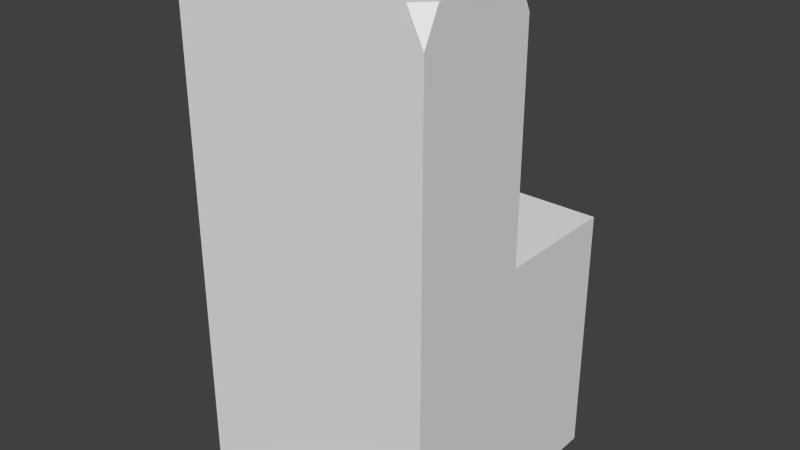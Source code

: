 # Source: link1.blend  (saved by Blender 2.75.0; exported with 4.5.12 LTS)
import bpy
from mathutils import Matrix  # noqa: F401  (used for matrix-valued properties, if any)

bpy.ops.wm.read_factory_settings(use_empty=True)
scene = bpy.context.scene
scene.name = 'Scene'

# ---- collections
col_collection_1 = bpy.data.collections.new('Collection 1'); scene.collection.children.link(col_collection_1)

# ---- world
world_world = bpy.data.worlds.new('World'); scene.world = world_world
world_world.color = (0.05088, 0.05088, 0.05088)
world_world.use_sun_shadow = False
world_world.sun_shadow_jitter_overblur = 0.0
world_world.cycles.sampling_method = 'MANUAL'
world_world.cycles.sample_map_resolution = 256

# ---- meshes
me_cube = bpy.data.meshes.new('Cube')
me_cube.from_pydata([(1.0, 1.0, -1.0), (1.0, -1.0, -1.0), (-1.0, -1.0, -1.0), (-1.0, 1.0, -1.0), (1.0, 1.0, 1.0), (1.0, -1.0, 1.0), (-1.0, -1.0, 1.0), (-1.0, 1.0, 1.0), (1.0, -5.364e-07, 1.0), (2.384e-07, 1.0, 1.0), (-5.364e-07, -1.0, 1.0), (-1.0, 1.788e-07, 1.0), (-1.49e-07, -1.788e-07, 1.0), (1.0, -5.96e-08, -1.0), (-1.0, -1.0, 3.0), (1.788e-07, 1.0, -1.0), (-5.364e-07, -1.0, 3.0), (-1.0, 1.788e-07, 3.0), (-1.49e-07, -1.788e-07, 3.0), (1.0, -0.5, 1.0), (0.5, -1.0, 1.0), (-1.49e-07, -1.788e-07, 2.0), (0.5, -3.576e-07, 1.0), (1.0, -0.5, 3.0), (0.5, -1.0, 3.0), (-3.427e-07, -0.5, 3.0), (0.5, -3.576e-07, 3.0), (1.0, -5.364e-07, 2.0), (-5.364e-07, -1.0, 2.0), (1.0, -1.0, 2.0), (0.5, -3.576e-07, 2.0), (0.5, -0.5, 3.0), (0.5, -1.0, 2.0), (1.0, -0.5, 2.0), (1.0, -0.75, 1.0), (0.75, -1.0, 1.0), (-1.49e-07, -1.788e-07, 1.5), (0.75, -4.47e-07, 1.0), (1.0, -0.75, 3.0), (0.75, -1.0, 3.0), (-4.396e-07, -0.75, 3.0), (0.75, -4.47e-07, 3.0), (1.0, -5.364e-07, 1.5), (-5.364e-07, -1.0, 1.5), (1.0, -1.0, 2.5), (1.0, -0.25, 1.0), (0.25, -1.0, 1.0), (-1.49e-07, -1.788e-07, 2.5), (0.25, -2.682e-07, 1.0), (1.0, -0.25, 3.0), (0.25, -1.0, 3.0), (-2.459e-07, -0.25, 3.0), (0.25, -2.682e-07, 3.0), (1.0, -5.364e-07, 2.5), (-5.364e-07, -1.0, 2.5), (1.0, -1.0, 1.5), (0.5, -3.576e-07, 2.5), (0.5, -3.576e-07, 1.5), (0.75, -4.47e-07, 2.0), (0.25, -2.682e-07, 2.0), (0.5, -0.75, 3.0), (0.5, -0.25, 3.0), (0.75, -0.5, 3.0), (0.25, -0.5, 3.0), (0.5, -1.0, 2.5), (0.5, -1.0, 1.5), (0.25, -1.0, 2.0), (0.75, -1.0, 2.0), (1.0, -0.5, 2.5), (1.0, -0.5, 1.5), (1.0, -0.75, 2.0), (1.0, -0.25, 2.0), (0.25, -2.682e-07, 2.5), (0.25, -0.75, 3.0), (0.75, -1.0, 2.5), (1.0, -0.25, 2.5), (0.75, -4.47e-07, 2.5), (0.75, -4.47e-07, 1.5), (0.25, -2.682e-07, 1.5), (0.75, -0.75, 3.0), (0.75, -0.25, 3.0), (0.25, -0.25, 3.0), (0.25, -1.0, 2.5), (0.25, -1.0, 1.5), (0.75, -1.0, 1.5), (1.0, -0.75, 2.5), (1.0, -0.75, 1.5), (1.0, -0.25, 1.5), (1.0, -0.875, 1.0), (0.875, -1.0, 1.0), (-1.49e-07, -1.788e-07, 1.25), (0.875, -4.917e-07, 1.0), (1.0, -0.875, 3.0), (0.875, -1.0, 3.0), (-4.88e-07, -0.875, 3.0), (0.875, -4.917e-07, 3.0), (1.0, -5.364e-07, 1.25), (-5.364e-07, -1.0, 1.25), (1.0, -1.0, 2.75), (1.0, -0.125, 1.0), (0.125, -1.0, 1.0), (-1.49e-07, -1.788e-07, 2.75), (0.125, -2.235e-07, 1.0), (1.0, -0.125, 3.0), (0.125, -1.0, 3.0), (-1.974e-07, -0.125, 3.0), (0.125, -2.235e-07, 3.0), (1.0, -5.364e-07, 2.75), (-5.364e-07, -1.0, 2.75), (1.0, -1.0, 1.25), (0.5, -3.576e-07, 2.75), (0.5, -3.576e-07, 1.25), (0.875, -4.917e-07, 2.0), (0.375, -3.129e-07, 2.0), (0.5, -0.875, 3.0), (0.5, -0.125, 3.0), (0.875, -0.5, 3.0), (0.375, -0.5, 3.0), (0.5, -1.0, 2.75), (0.5, -1.0, 1.25), (0.125, -1.0, 2.0), (0.625, -1.0, 2.0), (1.0, -0.5, 2.75), (1.0, -0.5, 1.25), (1.0, -0.875, 2.0), (1.0, -0.375, 2.0), (1.0, -0.625, 1.0), (0.625, -1.0, 1.0), (-1.49e-07, -1.788e-07, 1.75), (0.625, -4.023e-07, 1.0), (1.0, -0.625, 3.0), (0.625, -1.0, 3.0), (-3.912e-07, -0.625, 3.0), (0.625, -4.023e-07, 3.0), (1.0, -5.364e-07, 1.75), (-5.364e-07, -1.0, 1.75), (1.0, -1.0, 2.25), (1.0, -0.375, 1.0), (0.375, -1.0, 1.0), (-1.49e-07, -1.788e-07, 2.25), (0.375, -3.129e-07, 1.0), (1.0, -0.375, 3.0), (0.375, -1.0, 3.0), (-2.943e-07, -0.375, 3.0), (0.375, -3.129e-07, 3.0), (1.0, -5.364e-07, 2.25), (-5.364e-07, -1.0, 2.25), (1.0, -1.0, 1.75), (0.5, -3.576e-07, 2.25), (0.5, -3.576e-07, 1.75), (0.625, -4.023e-07, 2.0), (0.125, -2.235e-07, 2.0), (0.5, -0.625, 3.0), (0.5, -0.375, 3.0), (0.625, -0.5, 3.0), (0.125, -0.5, 3.0), (0.5, -1.0, 2.25), (0.5, -1.0, 1.75), (0.375, -1.0, 2.0), (0.875, -1.0, 2.0), (1.0, -0.5, 2.25), (1.0, -0.5, 1.75), (1.0, -0.625, 2.0), (1.0, -0.125, 2.0), (0.25, -2.682e-07, 2.75), (0.25, -2.682e-07, 2.25), (0.375, -3.129e-07, 2.5), (0.125, -2.235e-07, 2.5), (0.25, -0.875, 3.0), (0.25, -0.625, 3.0), (0.375, -0.75, 3.0), (0.125, -0.75, 3.0), (0.75, -1.0, 2.75), (0.75, -1.0, 2.25), (0.625, -1.0, 2.5), (0.875, -1.0, 2.5), (1.0, -0.25, 2.75), (1.0, -0.25, 2.25), (1.0, -0.375, 2.5), (1.0, -0.125, 2.5), (0.75, -4.47e-07, 2.75), (0.75, -4.47e-07, 2.25), (0.875, -4.917e-07, 2.5), (0.625, -4.023e-07, 2.5), (0.75, -4.47e-07, 1.75), (0.75, -4.47e-07, 1.25), (0.875, -4.917e-07, 1.5), (0.625, -4.023e-07, 1.5), (0.25, -2.682e-07, 1.75), (0.25, -2.682e-07, 1.25), (0.375, -3.129e-07, 1.5), (0.125, -2.235e-07, 1.5), (0.75, -0.875, 3.0), (0.75, -0.625, 3.0), (0.875, -0.75, 3.0), (0.625, -0.75, 3.0), (0.75, -0.375, 3.0), (0.75, -0.125, 3.0), (0.875, -0.25, 3.0), (0.625, -0.25, 3.0), (0.25, -0.375, 3.0), (0.25, -0.125, 3.0), (0.375, -0.25, 3.0), (0.125, -0.25, 3.0), (0.25, -1.0, 2.75), (0.25, -1.0, 2.25), (0.125, -1.0, 2.5), (0.375, -1.0, 2.5), (0.25, -1.0, 1.75), (0.25, -1.0, 1.25), (0.125, -1.0, 1.5), (0.375, -1.0, 1.5), (0.75, -1.0, 1.75), (0.75, -1.0, 1.25), (0.625, -1.0, 1.5), (0.875, -1.0, 1.5), (1.0, -0.75, 2.75), (1.0, -0.75, 2.25), (1.0, -0.875, 2.5), (1.0, -0.625, 2.5), (1.0, -0.75, 1.75), (1.0, -0.75, 1.25), (1.0, -0.875, 1.5), (1.0, -0.625, 1.5), (1.0, -0.25, 1.75), (1.0, -0.25, 1.25), (1.0, -0.375, 1.5), (1.0, -0.125, 1.5), (0.125, -2.235e-07, 2.75), (0.125, -0.875, 3.0), (0.875, -1.0, 2.75), (1.0, -0.125, 2.75), (0.625, -4.023e-07, 2.75), (0.625, -4.023e-07, 1.75), (0.125, -2.235e-07, 1.75), (0.625, -0.875, 3.0), (0.625, -0.375, 3.0), (0.125, -0.375, 3.0), (0.375, -1.0, 2.75), (0.375, -1.0, 1.75), (0.875, -1.0, 1.75), (1.0, -0.625, 2.75), (1.0, -0.625, 1.75), (1.0, -0.125, 1.75), (0.375, -3.129e-07, 2.75), (0.375, -3.129e-07, 2.25), (0.125, -2.235e-07, 2.25), (0.375, -0.875, 3.0), (0.375, -0.625, 3.0), (0.125, -0.625, 3.0), (0.625, -1.0, 2.75), (0.625, -1.0, 2.25), (0.875, -1.0, 2.25), (1.0, -0.375, 2.75), (1.0, -0.375, 2.25), (1.0, -0.125, 2.25), (0.875, -4.917e-07, 2.75), (0.875, -4.917e-07, 2.25), (0.625, -4.023e-07, 2.25), (0.875, -4.917e-07, 1.75), (0.875, -4.917e-07, 1.25), (0.625, -4.023e-07, 1.25), (0.375, -3.129e-07, 1.75), (0.375, -3.129e-07, 1.25), (0.125, -2.235e-07, 1.25), (0.875, -0.875, 3.0), (0.875, -0.625, 3.0), (0.625, -0.625, 3.0), (0.875, -0.375, 3.0), (0.875, -0.125, 3.0), (0.625, -0.125, 3.0), (0.375, -0.375, 3.0), (0.375, -0.125, 3.0), (0.125, -0.125, 3.0), (0.125, -1.0, 2.75), (0.125, -1.0, 2.25), (0.375, -1.0, 2.25), (0.125, -1.0, 1.75), (0.125, -1.0, 1.25), (0.375, -1.0, 1.25), (0.625, -1.0, 1.75), (0.625, -1.0, 1.25), (0.875, -1.0, 1.25), (1.0, -0.875, 2.75), (1.0, -0.875, 2.25), (1.0, -0.625, 2.25), (1.0, -0.875, 1.75), (1.0, -0.875, 1.25), (1.0, -0.625, 1.25), (1.0, -0.375, 1.75), (1.0, -0.375, 1.25), (1.0, -0.125, 1.25), (1.0, 1.0, 0.0), (1.0, -1.0, 0.0), (-1.0, 1.0, 0.0), (1.0, -0.9375, 1.0), (-0.5, 1.0, 1.0), (1.0, 0.5, 1.0), (0.5, 1.0, 1.0), (4.47e-08, 0.5, 1.0), (0.9375, -5.141e-07, 1.0), (1.0, -0.0625, 1.0), (0.0625, -2.012e-07, 1.0), (1.0, -0.5625, 1.0), (0.5625, -3.8e-07, 1.0), (1.0, -0.4375, 1.0), (0.4375, -3.353e-07, 1.0), (1.0, -0.8125, 1.0), (0.8125, -4.694e-07, 1.0), (1.0, -0.1875, 1.0), (0.1875, -2.459e-07, 1.0), (1.0, -0.6875, 1.0), (0.6875, -4.247e-07, 1.0), (1.0, -0.3125, 1.0), (0.3125, -2.906e-07, 1.0), (1.0, -0.5, -1.0), (-0.5, 1.0, -1.0), (1.0, 1.0, 0.5), (1.0, -1.0, 0.5), (-1.0, 1.0, 0.5), (1.0, -0.9688, 1.0), (-0.75, 1.0, 1.0), (1.0, 0.75, 1.0), (0.75, 1.0, 1.0), (1.416e-07, 0.75, 1.0), (0.9687, -5.253e-07, 1.0), (1.0, 1.0, -0.5), (0.5, 1.0, -1.0), (1.0, 0.5, -1.0), (1.0, -0.03125, 1.0), (0.03125, -1.9e-07, 1.0), (1.0, -0.5313, 1.0), (0.5312, -3.688e-07, 1.0), (1.0, -0.4688, 1.0), (0.4687, -3.465e-07, 1.0), (1.0, -0.7813, 1.0), (0.7812, -4.582e-07, 1.0), (1.0, -0.2188, 1.0), (0.2187, -2.57e-07, 1.0), (1.0, -0.7188, 1.0), (0.7187, -4.359e-07, 1.0), (1.0, -0.2813, 1.0), (0.2812, -2.794e-07, 1.0), (1.0, -1.0, -0.5), (-1.0, 1.0, -0.5), (1.0, -0.9063, 1.0), (-0.25, 1.0, 1.0), (1.0, 0.25, 1.0), (0.25, 1.0, 1.0), (-5.215e-08, 0.25, 1.0), (0.9062, -5.029e-07, 1.0), (1.0, -0.09375, 1.0), (0.09375, -2.123e-07, 1.0), (1.0, -0.5938, 1.0), (0.5937, -3.912e-07, 1.0), (1.0, -0.4063, 1.0), (0.4062, -3.241e-07, 1.0), (1.0, -0.8438, 1.0), (0.8437, -4.806e-07, 1.0), (1.0, -0.1563, 1.0), (0.1562, -2.347e-07, 1.0), (1.0, -0.6563, 1.0), (0.6562, -4.135e-07, 1.0), (1.0, -0.3438, 1.0), (0.3437, -3.017e-07, 1.0), (0.5, 0.5, -1.0), (-0.25, 0.75, 1.0), (1.0, 0.875, 1.0), (0.875, 1.0, 1.0), (1.9e-07, 0.875, 1.0), (0.9844, -5.309e-07, 1.0), (0.01562, -1.844e-07, 1.0), (0.5156, -3.632e-07, 1.0), (0.4844, -3.52e-07, 1.0), (0.7656, -4.526e-07, 1.0), (0.2344, -2.626e-07, 1.0), (0.7344, -4.414e-07, 1.0), (0.2656, -2.738e-07, 1.0), (1.0, 0.125, 1.0), (0.125, 1.0, 1.0), (-1.006e-07, 0.125, 1.0), (0.8906, -4.973e-07, 1.0), (0.1094, -2.179e-07, 1.0), (0.6094, -3.967e-07, 1.0), (0.3906, -3.185e-07, 1.0), (0.8594, -4.862e-07, 1.0), (0.1406, -2.291e-07, 1.0), (0.6406, -4.079e-07, 1.0), (0.3594, -3.073e-07, 1.0), (1.0, 0.625, 1.0), (0.625, 1.0, 1.0), (9.313e-08, 0.625, 1.0), (0.9531, -5.197e-07, 1.0), (0.04687, -1.956e-07, 1.0), (0.5469, -3.744e-07, 1.0), (0.4531, -3.409e-07, 1.0), (0.7969, -4.638e-07, 1.0), (0.2031, -2.515e-07, 1.0), (0.7031, -4.303e-07, 1.0), (0.2969, -2.85e-07, 1.0), (1.0, 0.375, 1.0), (0.375, 1.0, 1.0), (-3.725e-09, 0.375, 1.0), (0.9219, -5.085e-07, 1.0), (0.07812, -2.068e-07, 1.0), (0.5781, -3.856e-07, 1.0), (0.4219, -3.297e-07, 1.0), (0.8281, -4.75e-07, 1.0), (0.1719, -2.403e-07, 1.0), (0.6719, -4.191e-07, 1.0), (0.3281, -2.962e-07, 1.0), (-0.75, 1.0, -1.0), (1.0, 1.0, 0.75), (-1.0, 1.0, 0.75), (-0.875, 1.0, 1.0), (0.9375, 1.0, 1.0), (1.0, 1.0, -0.75), (0.75, 1.0, -1.0), (-1.0, 1.0, -0.75), (-0.125, 1.0, 1.0), (0.0625, 1.0, 1.0), (-0.25, 1.0, -1.0), (1.0, 1.0, 0.25), (-1.0, 1.0, 0.25), (-0.625, 1.0, 1.0), (0.5625, 1.0, 1.0), (1.0, 1.0, -0.25), (0.25, 1.0, -1.0), (-1.0, 1.0, -0.25), (-0.375, 1.0, 1.0), (0.4375, 1.0, 1.0), (0.8125, 1.0, 1.0), (0.1875, 1.0, 1.0), (0.6875, 1.0, 1.0), (0.3125, 1.0, 1.0)], [], [(13, 315, 1, 2, 3, 411, 316, 421, 15, 365), (228, 101, 18, 106), (0, 416, 326, 426, 292, 422, 317, 412, 4, 367, 322, 389, 297, 400, 347, 378, 8, 329, 301, 351, 99, 359, 309, 337, 45, 341, 313, 363, 137, 355, 305, 333, 19, 331, 303, 353, 126, 361, 311, 339, 34, 335, 307, 357, 88, 345, 295, 320, 5, 318, 293, 343, 1, 315, 13, 328), (1, 343, 293, 318, 5, 89, 35, 127, 20, 138, 46, 100, 10, 6, 2), (2, 6, 11, 7, 413, 319, 423, 294, 428, 344, 418, 3), (4, 412, 317, 422, 292, 426, 326, 416, 0, 417, 327, 427, 15, 421, 316, 411, 3, 418, 344, 428, 294, 423, 319, 413, 7, 414, 321, 424, 296, 429, 346, 419, 9, 420, 379, 432, 348, 434, 401, 430, 298, 425, 390, 433, 323, 431, 368, 415), (12, 11, 17, 18, 101, 47, 139, 21, 128, 36, 90), (4, 415, 368, 431, 323, 433, 390, 425, 298, 430, 401, 434, 348, 432, 379, 420, 9, 369, 324, 391, 299, 402, 349, 380, 12, 371, 330, 393, 302, 404, 352, 382, 102, 386, 360, 408, 310, 397, 338, 375, 48, 377, 342, 399, 314, 410, 364, 388, 140, 384, 356, 406, 306, 395, 334, 373, 22, 372, 332, 394, 304, 405, 354, 383, 129, 387, 362, 409, 312, 398, 340, 376, 37, 374, 336, 396, 308, 407, 358, 385, 91, 381, 350, 403, 300, 392, 325, 370, 8, 378, 347, 400, 297, 389, 322, 367), (296, 424, 321, 414, 7, 11, 12, 380, 349, 402, 299, 366), (18, 17, 14, 16, 94, 40, 132, 25, 143, 51, 105), (229, 94, 16, 104), (11, 6, 14, 17), (230, 98, 93), (6, 10, 97, 43, 135, 28, 146, 54, 108, 16, 14), (231, 107, 103), (232, 110, 26, 133), (233, 149, 30, 150), (234, 128, 21, 151), (235, 114, 24, 131), (236, 153, 31, 154), (237, 143, 25, 155), (238, 118, 24, 142), (239, 157, 32, 158), (240, 147, 29, 159), (241, 122, 23, 130), (242, 161, 33, 162), (243, 134, 27, 163), (244, 164, 52, 144), (245, 165, 72, 166), (246, 139, 47, 167), (247, 168, 50, 142), (248, 169, 73, 170), (249, 132, 40, 171), (250, 172, 39, 131), (251, 173, 74, 174), (252, 136, 44, 175), (253, 176, 49, 141), (254, 177, 75, 178), (255, 145, 53, 179), (256, 180, 41, 95), (257, 181, 76, 182), (258, 148, 56, 183), (259, 184, 58, 112), (260, 185, 77, 186), (261, 111, 57, 187), (262, 188, 59, 113), (263, 189, 78, 190), (264, 90, 36, 191), (265, 192, 39, 93), (266, 193, 79, 194), (267, 152, 60, 195), (268, 196, 62, 116), (269, 197, 80, 198), (270, 115, 61, 199), (271, 200, 63, 117), (272, 201, 81, 202), (273, 105, 51, 203), (274, 204, 50, 104), (275, 205, 82, 206), (276, 156, 64, 207), (277, 208, 66, 120), (278, 209, 83, 210), (279, 119, 65, 211), (280, 212, 67, 121), (281, 213, 84, 214), (282, 109, 55, 215), (283, 216, 38, 92), (284, 217, 85, 218), (285, 160, 68, 219), (286, 220, 70, 124), (287, 221, 86, 222), (288, 123, 69, 223), (289, 224, 71, 125), (290, 225, 87, 226), (291, 96, 42, 227), (164, 228, 106, 52), (72, 167, 228, 164), (167, 47, 101, 228), (168, 229, 104, 50), (73, 171, 229, 168), (171, 40, 94, 229), (172, 230, 93, 39), (74, 175, 230, 172), (175, 44, 98, 230), (176, 231, 103, 49), (75, 179, 231, 176), (179, 53, 107, 231), (180, 232, 133, 41), (76, 183, 232, 180), (183, 56, 110, 232), (184, 233, 150, 58), (77, 187, 233, 184), (187, 57, 149, 233), (188, 234, 151, 59), (78, 191, 234, 188), (191, 36, 128, 234), (192, 235, 131, 39), (79, 195, 235, 192), (195, 60, 114, 235), (196, 236, 154, 62), (80, 199, 236, 196), (199, 61, 153, 236), (200, 237, 155, 63), (81, 203, 237, 200), (203, 51, 143, 237), (204, 238, 142, 50), (82, 207, 238, 204), (207, 64, 118, 238), (208, 239, 158, 66), (83, 211, 239, 208), (211, 65, 157, 239), (212, 240, 159, 67), (84, 215, 240, 212), (215, 55, 147, 240), (216, 241, 130, 38), (85, 219, 241, 216), (219, 68, 122, 241), (220, 242, 162, 70), (86, 223, 242, 220), (223, 69, 161, 242), (224, 243, 163, 71), (87, 227, 243, 224), (227, 42, 134, 243), (110, 244, 144, 26), (56, 166, 244, 110), (166, 72, 164, 244), (148, 245, 166, 56), (30, 113, 245, 148), (113, 59, 165, 245), (165, 246, 167, 72), (59, 151, 246, 165), (151, 21, 139, 246), (114, 247, 142, 24), (60, 170, 247, 114), (170, 73, 168, 247), (152, 248, 170, 60), (31, 117, 248, 152), (117, 63, 169, 248), (169, 249, 171, 73), (63, 155, 249, 169), (155, 25, 132, 249), (118, 250, 131, 24), (64, 174, 250, 118), (174, 74, 172, 250), (156, 251, 174, 64), (32, 121, 251, 156), (121, 67, 173, 251), (173, 252, 175, 74), (67, 159, 252, 173), (159, 29, 136, 252), (122, 253, 141, 23), (68, 178, 253, 122), (178, 75, 176, 253), (160, 254, 178, 68), (33, 125, 254, 160), (125, 71, 177, 254), (177, 255, 179, 75), (71, 163, 255, 177), (163, 27, 145, 255), (107, 256, 95), (53, 182, 256, 107), (182, 76, 180, 256), (145, 257, 182, 53), (27, 112, 257, 145), (112, 58, 181, 257), (181, 258, 183, 76), (58, 150, 258, 181), (150, 30, 148, 258), (134, 259, 112, 27), (42, 186, 259, 134), (186, 77, 184, 259), (96, 260, 186, 42), (8, 370, 325, 392, 300, 403, 350, 381, 91, 260, 96), (91, 385, 358, 407, 308, 396, 336, 374, 37, 185, 260), (185, 261, 187, 77), (37, 376, 340, 398, 312, 409, 362, 387, 129, 261, 185), (129, 383, 354, 405, 304, 394, 332, 372, 22, 111, 261), (149, 262, 113, 30), (57, 190, 262, 149), (190, 78, 188, 262), (111, 263, 190, 57), (22, 373, 334, 395, 306, 406, 356, 384, 140, 263, 111), (140, 388, 364, 410, 314, 399, 342, 377, 48, 189, 263), (189, 264, 191, 78), (48, 375, 338, 397, 310, 408, 360, 386, 102, 264, 189), (102, 382, 352, 404, 302, 393, 330, 371, 12, 90, 264), (92, 265, 93), (38, 194, 265, 92), (194, 79, 192, 265), (130, 266, 194, 38), (23, 116, 266, 130), (116, 62, 193, 266), (193, 267, 195, 79), (62, 154, 267, 193), (154, 31, 152, 267), (141, 268, 116, 23), (49, 198, 268, 141), (198, 80, 196, 268), (103, 269, 198, 49), (95, 269, 103), (95, 41, 197, 269), (197, 270, 199, 80), (41, 133, 270, 197), (133, 26, 115, 270), (153, 271, 117, 31), (61, 202, 271, 153), (202, 81, 200, 271), (115, 272, 202, 61), (26, 144, 272, 115), (144, 52, 201, 272), (201, 273, 203, 81), (52, 106, 273, 201), (106, 18, 105, 273), (108, 274, 104, 16), (54, 206, 274, 108), (206, 82, 204, 274), (146, 275, 206, 54), (28, 120, 275, 146), (120, 66, 205, 275), (205, 276, 207, 82), (66, 158, 276, 205), (158, 32, 156, 276), (135, 277, 120, 28), (43, 210, 277, 135), (210, 83, 208, 277), (97, 278, 210, 43), (10, 100, 278, 97), (100, 46, 209, 278), (209, 279, 211, 83), (46, 138, 279, 209), (138, 20, 119, 279), (157, 280, 121, 32), (65, 214, 280, 157), (214, 84, 212, 280), (119, 281, 214, 65), (20, 127, 281, 119), (127, 35, 213, 281), (213, 282, 215, 84), (35, 89, 282, 213), (89, 5, 109, 282), (98, 283, 92), (44, 218, 283, 98), (218, 85, 216, 283), (136, 284, 218, 44), (29, 124, 284, 136), (124, 70, 217, 284), (217, 285, 219, 85), (70, 162, 285, 217), (162, 33, 160, 285), (147, 286, 124, 29), (55, 222, 286, 147), (222, 86, 220, 286), (109, 287, 222, 55), (5, 320, 295, 345, 88, 287, 109), (88, 357, 307, 335, 34, 221, 287), (221, 288, 223, 86), (34, 339, 311, 361, 126, 288, 221), (126, 353, 303, 331, 19, 123, 288), (161, 289, 125, 33), (69, 226, 289, 161), (226, 87, 224, 289), (123, 290, 226, 69), (19, 333, 305, 355, 137, 290, 123), (137, 363, 313, 341, 45, 225, 290), (225, 291, 227, 87), (45, 337, 309, 359, 99, 291, 225), (99, 351, 301, 329, 8, 96, 291), (9, 419, 346, 324, 369), (324, 366, 299, 391), (0, 328, 327, 417), (95, 103, 107), (92, 93, 98), (324, 346, 366), (346, 429, 296, 366), (327, 365, 15, 427), (327, 328, 365), (328, 13, 365)])
me_cube.use_remesh_preserve_volume = False
me_cube.use_remesh_preserve_attributes = False
me_cube.use_mirror_vertex_groups = False
me_cube.update()

# ---- objects
ob_cube = bpy.data.objects.new('Cube', me_cube)

# ---- transforms, parenting, visibility, modifiers, constraints
ob_cube.location = (0.0, 0.0, 0.0)
ob_cube.scale = (0.1, 0.1, 0.1)
ob_cube.lock_rotations_4d = False
ob_cube.empty_display_type = 'ARROWS'
ob_cube.display_type = 'SOLID'
ob_cube.lineart.crease_threshold = 0.0

# ---- collection membership
col_collection_1.objects.link(ob_cube)

# ---- scene / render settings (as saved in the file)
scene.frame_start = 1; scene.frame_end = 1; scene.frame_set(3)
scene.render.engine = 'BLENDER_EEVEE_NEXT'
scene.render.resolution_percentage = 50
scene.render.dither_intensity = 0.0
scene.cycles.use_denoising = False
scene.cycles.samples = 10
scene.cycles.sampling_pattern = 'TABULATED_SOBOL'
scene.cycles.light_sampling_threshold = 0.0
scene.cycles.use_adaptive_sampling = False
scene.cycles.use_light_tree = False
scene.cycles.blur_glossy = 0.0
scene.cycles.volume_bounces = 1
scene.cycles.pixel_filter_type = 'GAUSSIAN'
scene.cycles.sample_clamp_indirect = 0.0
scene.view_settings.view_transform = 'Standard'
bpy.context.view_layer.update()

# ---- added for rendering (the .blend has no active camera and no usable light): camera, sun
cam_auto = bpy.data.cameras.new('AutoCamera')
cam_auto.lens = 50.0
cam_auto.sensor_width = 36.0
cam_auto.clip_end = 1000.0
ob_auto_camera = bpy.data.objects.new('AutoCamera', cam_auto)
scene.collection.objects.link(ob_auto_camera)
ob_auto_camera.location = (0.453266, -0.543919, 0.462613)
ob_auto_camera.rotation_euler = (1.09748, -7.21219e-08, 0.694738)
scene.camera = ob_auto_camera
light_auto_sun = bpy.data.lights.new('AutoSun', 'SUN')
light_auto_sun.energy = 3.0
light_auto_sun.angle = 0.0523599
ob_auto_sun = bpy.data.objects.new('AutoSun', light_auto_sun)
scene.collection.objects.link(ob_auto_sun)
ob_auto_sun.rotation_euler = (0.872665, 0.174533, 0.523599)
bpy.context.view_layer.update()
